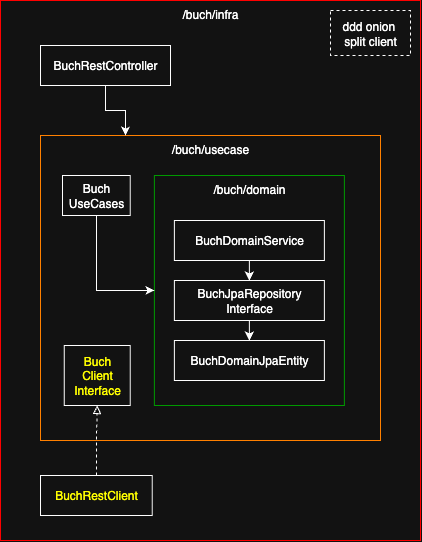

The diagram above was exported from draw.io. Its source (the exported page's mxGraphModel, read from the mxfile embedded in the PNG):
<mxGraphModel dx="1282" dy="704" grid="1" gridSize="10" guides="1" tooltips="1" connect="1" arrows="1" fold="1" page="1" pageScale="1" pageWidth="827" pageHeight="1169" math="0" shadow="0">
  <root>
    <mxCell id="0" />
    <mxCell id="1" parent="0" />
    <mxCell id="a6-sa-Pfjen3ggbp_8G2-75" value="/buch/infra" style="rounded=0;whiteSpace=wrap;html=1;labelPosition=center;verticalLabelPosition=middle;align=center;verticalAlign=top;strokeColor=#FF0000;" parent="1" vertex="1">
      <mxGeometry x="140" y="45" width="420" height="540" as="geometry" />
    </mxCell>
    <mxCell id="a6-sa-Pfjen3ggbp_8G2-77" value="/buch/usecase" style="rounded=0;whiteSpace=wrap;html=1;labelPosition=center;verticalLabelPosition=middle;align=center;verticalAlign=top;strokeColor=#FF8000;" parent="1" vertex="1">
      <mxGeometry x="180" y="180" width="340" height="305" as="geometry" />
    </mxCell>
    <mxCell id="a6-sa-Pfjen3ggbp_8G2-78" value="/buch/domain" style="rounded=0;whiteSpace=wrap;html=1;labelPosition=center;verticalLabelPosition=middle;align=center;verticalAlign=top;strokeColor=#009900;" parent="1" vertex="1">
      <mxGeometry x="293.88" y="220" width="190" height="230" as="geometry" />
    </mxCell>
    <mxCell id="e4J6PHtqbG1h1pFYvfZ6-1" style="edgeStyle=orthogonalEdgeStyle;rounded=0;orthogonalLoop=1;jettySize=auto;html=1;exitX=0.5;exitY=1;exitDx=0;exitDy=0;entryX=0.25;entryY=0;entryDx=0;entryDy=0;" edge="1" parent="1" source="a6-sa-Pfjen3ggbp_8G2-81" target="a6-sa-Pfjen3ggbp_8G2-77">
      <mxGeometry relative="1" as="geometry" />
    </mxCell>
    <mxCell id="a6-sa-Pfjen3ggbp_8G2-81" value="BuchRestController" style="rounded=0;whiteSpace=wrap;html=1;labelPosition=center;verticalLabelPosition=middle;align=center;verticalAlign=middle;" parent="1" vertex="1">
      <mxGeometry x="180" y="90" width="130" height="40" as="geometry" />
    </mxCell>
    <mxCell id="a6-sa-Pfjen3ggbp_8G2-82" style="edgeStyle=orthogonalEdgeStyle;rounded=0;orthogonalLoop=1;jettySize=auto;html=1;exitX=0.5;exitY=1;exitDx=0;exitDy=0;entryX=0.5;entryY=0;entryDx=0;entryDy=0;" parent="1" source="a6-sa-Pfjen3ggbp_8G2-83" target="a6-sa-Pfjen3ggbp_8G2-85" edge="1">
      <mxGeometry relative="1" as="geometry" />
    </mxCell>
    <mxCell id="a6-sa-Pfjen3ggbp_8G2-83" value="BuchDomainService" style="rounded=0;whiteSpace=wrap;html=1;labelPosition=center;verticalLabelPosition=middle;align=center;verticalAlign=middle;fontStyle=0" parent="1" vertex="1">
      <mxGeometry x="313.88" y="265" width="150" height="40" as="geometry" />
    </mxCell>
    <mxCell id="a6-sa-Pfjen3ggbp_8G2-84" style="edgeStyle=orthogonalEdgeStyle;rounded=0;orthogonalLoop=1;jettySize=auto;html=1;exitX=0.5;exitY=1;exitDx=0;exitDy=0;entryX=0.5;entryY=0;entryDx=0;entryDy=0;" parent="1" source="a6-sa-Pfjen3ggbp_8G2-85" target="a6-sa-Pfjen3ggbp_8G2-86" edge="1">
      <mxGeometry relative="1" as="geometry" />
    </mxCell>
    <mxCell id="a6-sa-Pfjen3ggbp_8G2-85" value="BuchJpaRepository&lt;div&gt;Interface&lt;/div&gt;" style="rounded=0;whiteSpace=wrap;html=1;labelPosition=center;verticalLabelPosition=middle;align=center;verticalAlign=middle;" parent="1" vertex="1">
      <mxGeometry x="313.88" y="325" width="150" height="40" as="geometry" />
    </mxCell>
    <mxCell id="a6-sa-Pfjen3ggbp_8G2-86" value="BuchDomainJpaEntity" style="rounded=0;whiteSpace=wrap;html=1;labelPosition=center;verticalLabelPosition=middle;align=center;verticalAlign=middle;fontStyle=0" parent="1" vertex="1">
      <mxGeometry x="313.88" y="385" width="150" height="40" as="geometry" />
    </mxCell>
    <mxCell id="e4J6PHtqbG1h1pFYvfZ6-4" style="edgeStyle=orthogonalEdgeStyle;rounded=0;orthogonalLoop=1;jettySize=auto;html=1;exitX=0.5;exitY=0;exitDx=0;exitDy=0;entryX=0.5;entryY=1;entryDx=0;entryDy=0;dashed=1;endArrow=block;endFill=0;" edge="1" parent="1" source="a6-sa-Pfjen3ggbp_8G2-87" target="a6-sa-Pfjen3ggbp_8G2-92">
      <mxGeometry relative="1" as="geometry" />
    </mxCell>
    <mxCell id="a6-sa-Pfjen3ggbp_8G2-87" value="BuchRestClient" style="rounded=0;whiteSpace=wrap;html=1;labelPosition=center;verticalLabelPosition=middle;align=center;verticalAlign=middle;fontColor=#FFFF00;" parent="1" vertex="1">
      <mxGeometry x="180" y="520" width="111.75" height="40" as="geometry" />
    </mxCell>
    <mxCell id="e4J6PHtqbG1h1pFYvfZ6-3" style="edgeStyle=orthogonalEdgeStyle;rounded=0;orthogonalLoop=1;jettySize=auto;html=1;exitX=0.5;exitY=1;exitDx=0;exitDy=0;entryX=0;entryY=0.5;entryDx=0;entryDy=0;" edge="1" parent="1" source="a6-sa-Pfjen3ggbp_8G2-89" target="a6-sa-Pfjen3ggbp_8G2-78">
      <mxGeometry relative="1" as="geometry" />
    </mxCell>
    <mxCell id="a6-sa-Pfjen3ggbp_8G2-89" value="Buch&lt;div&gt;&lt;span style=&quot;background-color: transparent; color: light-dark(rgb(0, 0, 0), rgb(255, 255, 255));&quot;&gt;UseCases&lt;/span&gt;&lt;/div&gt;" style="rounded=0;whiteSpace=wrap;html=1;labelPosition=center;verticalLabelPosition=middle;align=center;verticalAlign=middle;fontStyle=0" parent="1" vertex="1">
      <mxGeometry x="202" y="220" width="67.75" height="40" as="geometry" />
    </mxCell>
    <mxCell id="a6-sa-Pfjen3ggbp_8G2-92" value="Buch&lt;div&gt;Client&lt;div&gt;Interface&lt;/div&gt;&lt;/div&gt;" style="rounded=0;whiteSpace=wrap;html=1;labelPosition=center;verticalLabelPosition=middle;align=center;verticalAlign=middle;fontStyle=0;fontColor=#FFFF00;" parent="1" vertex="1">
      <mxGeometry x="203.75" y="390" width="66" height="60" as="geometry" />
    </mxCell>
    <mxCell id="e4J6PHtqbG1h1pFYvfZ6-2" value="ddd onion&amp;nbsp;&lt;div&gt;split client&lt;/div&gt;" style="rounded=0;whiteSpace=wrap;html=1;dashed=1;" vertex="1" parent="1">
      <mxGeometry x="470" y="55" width="80" height="45" as="geometry" />
    </mxCell>
  </root>
</mxGraphModel>